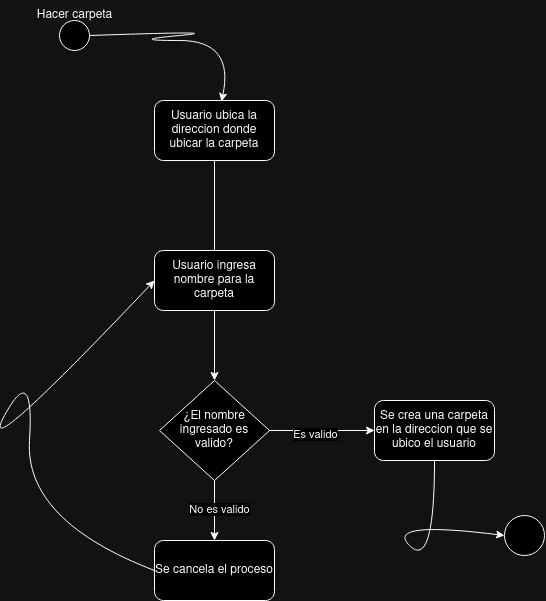

The diagram above was exported from draw.io. Its source (the exported page's mxGraphModel, read from the mxfile embedded in the PNG):
<mxGraphModel dx="1114" dy="612" grid="1" gridSize="10" guides="1" tooltips="1" connect="1" arrows="1" fold="1" page="1" pageScale="1" pageWidth="827" pageHeight="1169" math="0" shadow="0">
  <root>
    <mxCell id="0" />
    <mxCell id="1" parent="0" />
    <mxCell id="SrMD0GwfA5TjsLFttzY5-1" value="" style="ellipse;whiteSpace=wrap;html=1;aspect=fixed;" vertex="1" parent="1">
      <mxGeometry x="105" y="90" width="30" height="30" as="geometry" />
    </mxCell>
    <mxCell id="SrMD0GwfA5TjsLFttzY5-2" value="Hacer carpeta" style="text;html=1;align=center;verticalAlign=middle;resizable=0;points=[];autosize=1;strokeColor=none;fillColor=none;" vertex="1" parent="1">
      <mxGeometry x="70" y="70" width="100" height="30" as="geometry" />
    </mxCell>
    <mxCell id="SrMD0GwfA5TjsLFttzY5-3" value="Usuario ubica la direccion donde ubicar la carpeta" style="rounded=1;whiteSpace=wrap;html=1;" vertex="1" parent="1">
      <mxGeometry x="200" y="170" width="120" height="60" as="geometry" />
    </mxCell>
    <mxCell id="SrMD0GwfA5TjsLFttzY5-6" value="Se cancela el proceso" style="rounded=1;whiteSpace=wrap;html=1;" vertex="1" parent="1">
      <mxGeometry x="200" y="610" width="120" height="60" as="geometry" />
    </mxCell>
    <mxCell id="SrMD0GwfA5TjsLFttzY5-7" value="" style="endArrow=none;html=1;rounded=0;entryX=0.5;entryY=1;entryDx=0;entryDy=0;exitX=0.5;exitY=0;exitDx=0;exitDy=0;" edge="1" parent="1" target="SrMD0GwfA5TjsLFttzY5-3">
      <mxGeometry width="50" height="50" relative="1" as="geometry">
        <mxPoint x="260" y="320" as="sourcePoint" />
        <mxPoint x="270" y="250" as="targetPoint" />
      </mxGeometry>
    </mxCell>
    <mxCell id="SrMD0GwfA5TjsLFttzY5-12" value="" style="curved=1;endArrow=classic;html=1;rounded=0;entryX=0.558;entryY=0.017;entryDx=0;entryDy=0;entryPerimeter=0;exitX=1;exitY=0.5;exitDx=0;exitDy=0;" edge="1" parent="1" source="SrMD0GwfA5TjsLFttzY5-1" target="SrMD0GwfA5TjsLFttzY5-3">
      <mxGeometry width="50" height="50" relative="1" as="geometry">
        <mxPoint x="170" y="160" as="sourcePoint" />
        <mxPoint x="220" y="110" as="targetPoint" />
        <Array as="points">
          <mxPoint x="280" y="100" />
          <mxPoint x="170" y="110" />
          <mxPoint x="280" y="110" />
        </Array>
      </mxGeometry>
    </mxCell>
    <mxCell id="SrMD0GwfA5TjsLFttzY5-17" value="" style="ellipse;whiteSpace=wrap;html=1;aspect=fixed;" vertex="1" parent="1">
      <mxGeometry x="550" y="585" width="40" height="40" as="geometry" />
    </mxCell>
    <mxCell id="SrMD0GwfA5TjsLFttzY5-33" value="Usuario ingresa nombre para la carpeta" style="rounded=1;whiteSpace=wrap;html=1;" vertex="1" parent="1">
      <mxGeometry x="200" y="320" width="120" height="60" as="geometry" />
    </mxCell>
    <mxCell id="SrMD0GwfA5TjsLFttzY5-34" value="¿El nombre ingresado es valido?" style="rhombus;whiteSpace=wrap;html=1;" vertex="1" parent="1">
      <mxGeometry x="205" y="450" width="110" height="100" as="geometry" />
    </mxCell>
    <mxCell id="SrMD0GwfA5TjsLFttzY5-35" value="" style="endArrow=classic;html=1;rounded=0;entryX=0.5;entryY=0;entryDx=0;entryDy=0;exitX=0.5;exitY=1;exitDx=0;exitDy=0;" edge="1" parent="1" source="SrMD0GwfA5TjsLFttzY5-33" target="SrMD0GwfA5TjsLFttzY5-34">
      <mxGeometry width="50" height="50" relative="1" as="geometry">
        <mxPoint x="205" y="420" as="sourcePoint" />
        <mxPoint x="255" y="370" as="targetPoint" />
      </mxGeometry>
    </mxCell>
    <mxCell id="SrMD0GwfA5TjsLFttzY5-36" value="" style="endArrow=classic;html=1;rounded=0;exitX=0.5;exitY=1;exitDx=0;exitDy=0;entryX=0.5;entryY=0;entryDx=0;entryDy=0;" edge="1" parent="1" source="SrMD0GwfA5TjsLFttzY5-34" target="SrMD0GwfA5TjsLFttzY5-6">
      <mxGeometry width="50" height="50" relative="1" as="geometry">
        <mxPoint x="300" y="600" as="sourcePoint" />
        <mxPoint x="350" y="550" as="targetPoint" />
      </mxGeometry>
    </mxCell>
    <mxCell id="SrMD0GwfA5TjsLFttzY5-37" value="No es valido" style="edgeLabel;html=1;align=center;verticalAlign=middle;resizable=0;points=[];" vertex="1" connectable="0" parent="SrMD0GwfA5TjsLFttzY5-36">
      <mxGeometry x="-0.0667" y="4" relative="1" as="geometry">
        <mxPoint as="offset" />
      </mxGeometry>
    </mxCell>
    <mxCell id="SrMD0GwfA5TjsLFttzY5-39" value="" style="curved=1;endArrow=classic;html=1;rounded=0;exitX=0;exitY=0.5;exitDx=0;exitDy=0;entryX=0;entryY=0.5;entryDx=0;entryDy=0;" edge="1" parent="1" source="SrMD0GwfA5TjsLFttzY5-6" target="SrMD0GwfA5TjsLFttzY5-33">
      <mxGeometry width="50" height="50" relative="1" as="geometry">
        <mxPoint x="20" y="590" as="sourcePoint" />
        <mxPoint x="70" y="540" as="targetPoint" />
        <Array as="points">
          <mxPoint x="70" y="590" />
          <mxPoint x="80" y="430" />
          <mxPoint x="20" y="540" />
        </Array>
      </mxGeometry>
    </mxCell>
    <mxCell id="SrMD0GwfA5TjsLFttzY5-40" value="" style="endArrow=classic;html=1;rounded=0;exitX=1;exitY=0.5;exitDx=0;exitDy=0;" edge="1" parent="1" source="SrMD0GwfA5TjsLFttzY5-34">
      <mxGeometry width="50" height="50" relative="1" as="geometry">
        <mxPoint x="370" y="530" as="sourcePoint" />
        <mxPoint x="420" y="500" as="targetPoint" />
      </mxGeometry>
    </mxCell>
    <mxCell id="SrMD0GwfA5TjsLFttzY5-41" value="Es valido " style="edgeLabel;html=1;align=center;verticalAlign=middle;resizable=0;points=[];" vertex="1" connectable="0" parent="SrMD0GwfA5TjsLFttzY5-40">
      <mxGeometry x="-0.1429" y="-3" relative="1" as="geometry">
        <mxPoint as="offset" />
      </mxGeometry>
    </mxCell>
    <mxCell id="SrMD0GwfA5TjsLFttzY5-42" value="Se crea una carpeta en la direccion que se ubico el usuario" style="rounded=1;whiteSpace=wrap;html=1;" vertex="1" parent="1">
      <mxGeometry x="420" y="470" width="120" height="60" as="geometry" />
    </mxCell>
    <mxCell id="SrMD0GwfA5TjsLFttzY5-45" value="" style="curved=1;endArrow=classic;html=1;rounded=0;entryX=0;entryY=0.5;entryDx=0;entryDy=0;exitX=0.5;exitY=1;exitDx=0;exitDy=0;" edge="1" parent="1" source="SrMD0GwfA5TjsLFttzY5-42" target="SrMD0GwfA5TjsLFttzY5-17">
      <mxGeometry width="50" height="50" relative="1" as="geometry">
        <mxPoint x="430" y="640" as="sourcePoint" />
        <mxPoint x="480" y="590" as="targetPoint" />
        <Array as="points">
          <mxPoint x="480" y="640" />
          <mxPoint x="430" y="590" />
        </Array>
      </mxGeometry>
    </mxCell>
  </root>
</mxGraphModel>